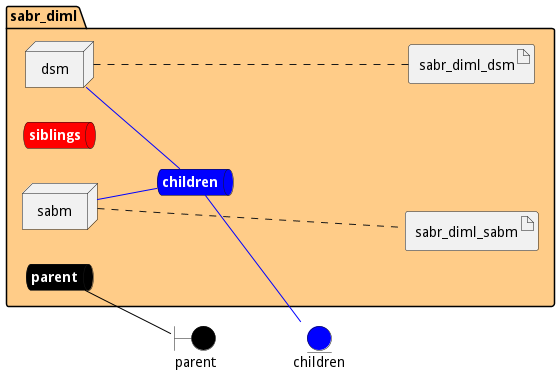

The diagram above was rendered by PlantUML. Its source (embedded in the PNG):
@startuml

left to right direction


boundary parent #black


entity children #blue




package "sabr_diml" #ffcc88 {
    queue parentnet #black [
            <b><color:white>parent</color></b>
    ]
    
    parentnet -[#black]- parent
    
    queue childrennet #blue [
            <b><color:white>children</color></b>
    ]
    
    childrennet -[#blue]- children
    
    queue siblingsnet #red [
            <b><color:white>siblings</color></b>
    ]
    

node "dsm" as dsmService
node "sabm" as sabmService


        artifact "sabr_diml_dsm" as sabr_diml_dsmimage
    
        artifact "sabr_diml_sabm" as sabr_diml_sabmimage
    
}

dsmService -[#blue]- childrennet

sabmService -[#blue]- childrennet
dsmService .... sabr_diml_dsmimage
sabmService .... sabr_diml_sabmimage


@enduml